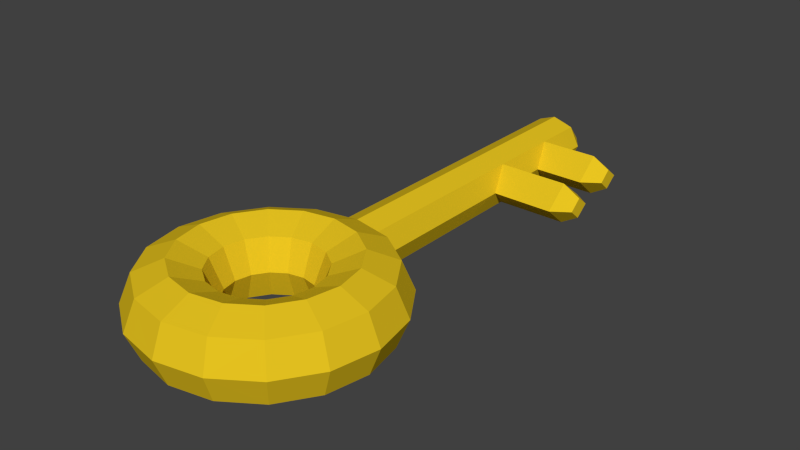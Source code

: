 # Source: key.blend  (saved by Blender 2.75.0; exported with 4.5.12 LTS)
import bpy
from mathutils import Matrix  # noqa: F401  (used for matrix-valued properties, if any)

bpy.ops.wm.read_factory_settings(use_empty=True)
scene = bpy.context.scene
scene.name = 'Scene'

# ---- collections
col_collection_1 = bpy.data.collections.new('Collection 1'); scene.collection.children.link(col_collection_1)

# ---- materials (node trees are filled in below, after node groups)
mat_material = bpy.data.materials.new('Material')
mat_material.alpha_threshold = 0.0
mat_material.use_transparent_shadow = False
mat_material.diffuse_color = (0.8, 0.5519, 0.01463, 1.0)
mat_material.specular_color = (1.0, 0.933, 0.3503)
mat_material.roughness = 0.5
mat_material.specular_intensity = 1.0

# ---- material node trees

# ---- world
world_world = bpy.data.worlds.new('World'); scene.world = world_world
world_world.color = (0.05088, 0.05088, 0.05088)
world_world.use_sun_shadow = False
world_world.sun_shadow_jitter_overblur = 0.0
world_world.cycles.sampling_method = 'MANUAL'
world_world.cycles.sample_map_resolution = 256

# ---- meshes
me_torus = bpy.data.meshes.new('Torus')
me_torus.from_pydata([(0.075, -0.1, 0.0), (0.06768, -0.1, 0.01768), (0.05, -0.1, 0.025), (0.03232, -0.1, 0.01768), (0.025, -0.1, 3.062e-18), (0.03232, -0.1, -0.01768), (0.05, -0.1, -0.025), (0.06768, -0.1, -0.01768), (0.06929, -0.0713, 0.0), (0.06253, -0.0741, 0.01768), (0.04619, -0.08087, 0.025), (0.02986, -0.08763, 0.01768), (0.0231, -0.09043, 3.062e-18), (0.02986, -0.08763, -0.01768), (0.04619, -0.08087, -0.025), (0.06253, -0.0741, -0.01768), (0.05303, -0.04697, 0.0), (0.04786, -0.05214, 0.01768), (0.03536, -0.06464, 0.025), (0.02286, -0.07714, 0.01768), (0.01768, -0.08232, 3.062e-18), (0.02286, -0.07714, -0.01768), (0.03536, -0.06464, -0.025), (0.04786, -0.05214, -0.01768), (0.0174, -0.03071, 0.0), (0.0259, -0.03747, 0.01768), (0.01913, -0.05381, 0.025), (0.01237, -0.07014, 0.01768), (0.009567, -0.0769, 3.062e-18), (0.01237, -0.07014, -0.01768), (0.01913, -0.05381, -0.025), (0.0259, -0.03747, -0.01768), (0.01196, 0.134, -0.01277), (5.42e-09, -0.03232, 0.01768), (4.47e-09, -0.05, 0.025), (2.98e-09, -0.06768, 0.01768), (2.235e-09, -0.075, 3.062e-18), (2.98e-09, -0.06768, -0.01768), (4.47e-09, -0.05, -0.025), (5.42e-09, -0.03232, -0.01768), (-0.0174, -0.03071, 0.0), (-0.0259, -0.03747, 0.01768), (-0.01913, -0.05381, 0.025), (-0.01237, -0.07014, 0.01768), (-0.009567, -0.0769, 3.062e-18), (-0.01237, -0.07014, -0.01768), (-0.01913, -0.05381, -0.025), (-0.0259, -0.03747, -0.01768), (-0.05303, -0.04697, 0.0), (-0.04786, -0.05214, 0.01768), (-0.03536, -0.06464, 0.025), (-0.02286, -0.07714, 0.01768), (-0.01768, -0.08232, 3.062e-18), (-0.02286, -0.07714, -0.01768), (-0.03536, -0.06464, -0.025), (-0.04786, -0.05214, -0.01768), (-0.06929, -0.0713, 0.0), (-0.06253, -0.0741, 0.01768), (-0.04619, -0.08087, 0.025), (-0.02986, -0.08763, 0.01768), (-0.0231, -0.09043, 3.062e-18), (-0.02986, -0.08763, -0.01768), (-0.04619, -0.08087, -0.025), (-0.06253, -0.0741, -0.01768), (-0.075, -0.1, 0.0), (-0.06768, -0.1, 0.01768), (-0.05, -0.1, 0.025), (-0.03232, -0.1, 0.01768), (-0.025, -0.1, 3.062e-18), (-0.03232, -0.1, -0.01768), (-0.05, -0.1, -0.025), (-0.06768, -0.1, -0.01768), (-0.06929, -0.1287, 0.0), (-0.06253, -0.1259, 0.01768), (-0.04619, -0.1191, 0.025), (-0.02986, -0.1124, 0.01768), (-0.0231, -0.1096, 3.062e-18), (-0.02986, -0.1124, -0.01768), (-0.04619, -0.1191, -0.025), (-0.06253, -0.1259, -0.01768), (-0.05303, -0.153, 0.0), (-0.04786, -0.1479, 0.01768), (-0.03536, -0.1354, 0.025), (-0.02286, -0.1229, 0.01768), (-0.01768, -0.1177, 3.062e-18), (-0.02286, -0.1229, -0.01768), (-0.03536, -0.1354, -0.025), (-0.04786, -0.1479, -0.01768), (-0.0287, -0.1693, 0.0), (-0.0259, -0.1625, 0.01768), (-0.01913, -0.1462, 0.025), (-0.01237, -0.1299, 0.01768), (-0.009567, -0.1231, 3.062e-18), (-0.01237, -0.1299, -0.01768), (-0.01913, -0.1462, -0.025), (-0.0259, -0.1625, -0.01768), (8.941e-09, -0.175, 0.0), (8.941e-09, -0.1677, 0.01768), (4.47e-09, -0.15, 0.025), (2.98e-09, -0.1323, 0.01768), (2.235e-09, -0.125, 3.062e-18), (2.98e-09, -0.1323, -0.01768), (4.47e-09, -0.15, -0.025), (8.941e-09, -0.1677, -0.01768), (0.0287, -0.1693, 0.0), (0.0259, -0.1625, 0.01768), (0.01913, -0.1462, 0.025), (0.01237, -0.1299, 0.01768), (0.009567, -0.1231, 3.062e-18), (0.01237, -0.1299, -0.01768), (0.01913, -0.1462, -0.025), (0.0259, -0.1625, -0.01768), (0.05303, -0.153, 0.0), (0.04786, -0.1479, 0.01768), (0.03536, -0.1354, 0.025), (0.02286, -0.1229, 0.01768), (0.01768, -0.1177, 3.062e-18), (0.02286, -0.1229, -0.01768), (0.03536, -0.1354, -0.025), (0.04786, -0.1479, -0.01768), (0.06929, -0.1287, 0.0), (0.06253, -0.1259, 0.01768), (0.04619, -0.1191, 0.025), (0.02986, -0.1124, 0.01768), (0.0231, -0.1096, 3.062e-18), (0.02986, -0.1124, -0.01768), (0.04619, -0.1191, -0.025), (0.06253, -0.1259, -0.01768), (0.0273, -0.03409, 0.008839), (0.01295, -0.0349, 0.01768), (-0.0273, -0.03409, 0.008839), (-0.01295, -0.0349, -0.01768), (0.01196, 0.134, 0.01277), (0.0174, 0.07319, -6.292e-10), (0.0273, -0.03409, -0.008839), (-0.0273, -0.03409, -0.008839), (-0.01295, -0.0349, 0.01768), (0.01196, 0.08772, 0.01277), (0.01295, -0.0349, -0.01768), (0.01196, 0.08772, -0.01277), (-0.01196, -0.03138, -0.01277), (-0.01196, -0.03138, 0.01277), (0.01196, -0.03138, -0.01277), (0.01196, -0.03138, 0.01277), (2.24e-08, 0.1779, 0.008839), (2.24e-08, 0.1638, 0.01768), (0.0174, 0.1673, -1.367e-09), (0.01196, 0.1658, -0.01277), (2.24e-08, 0.1779, -0.008839), (2.24e-08, 0.1638, -0.01768), (0.0087, 0.1796, -1.367e-09), (0.0005026, 0.1828, -0.0002224), (-0.0087, 0.1796, -1.367e-09), (0.01196, 0.1658, 0.01277), (-0.01196, 0.1658, -0.01277), (-0.01196, 0.1658, 0.01277), (-0.0174, 0.1673, -1.367e-09), (0.0174, 0.1193, -9.495e-10), (0.0174, 0.1505, -1.268e-09), (0.0174, 0.1038, -9.407e-10), (0.04834, 0.1194, -8.962e-10), (0.04834, 0.1341, -0.01272), (0.05591, 0.1039, -9.788e-10), (0.05591, 0.08779, 0.01272), (0.04834, 0.1503, -1.236e-09), (0.05591, 0.07303, -6.385e-10), (0.04834, 0.1341, 0.01272), (0.05591, 0.08779, -0.01272), (0.05923, 0.127, -9.885e-10), (0.05923, 0.1343, -0.006361), (0.0668, 0.09601, -8.702e-10), (0.0668, 0.08796, 0.006361), (0.05923, 0.1424, -1.159e-09), (0.0668, 0.08058, -7e-10), (0.05923, 0.1343, 0.006361), (0.0668, 0.08796, -0.006361), (0.0174, 0.02124, -3.146e-10), (1.391e-08, 0.06576, 0.01768), (-0.01196, 0.06723, -0.01277), (0.01196, 0.02817, -0.01277), (1.391e-08, 0.06576, -0.01768), (0.01196, 0.02817, 0.01277), (-0.0174, 0.06828, -6.833e-10), (-0.01196, 0.06723, 0.01277), (1.816e-08, 0.1148, 0.01768), (-0.01196, 0.1165, -0.01277), (1.816e-08, 0.1148, -0.01768), (-0.01196, 0.1165, 0.01277), (0.0174, 0.1115, -9.451e-10), (0.01196, 0.1109, -0.01277), (0.01468, 0.1189, -0.006387), (0.01196, 0.1109, 0.01277), (-0.0174, 0.1178, -1.025e-09), (0.01196, -0.001603, -0.01277), (0.01196, -0.001603, 0.01277), (-0.0174, 0.01878, -3.416e-10), (0.0174, -0.004734, -1.573e-10), (9.666e-09, 0.01672, 0.01768), (-0.01196, 0.01793, -0.01277), (9.666e-09, 0.01672, -0.01768), (-0.01196, 0.01793, 0.01277)], [], [(0, 8, 9), (9, 10, 2), (2, 10, 11), (11, 12, 4), (12, 13, 5), (13, 14, 6), (6, 14, 15), (0, 7, 15), (16, 17, 9), (17, 18, 10), (10, 18, 19), (19, 20, 12), (12, 20, 21), (21, 22, 14), (14, 22, 23), (23, 16, 8), (17, 128, 25), (25, 26, 18), (18, 26, 27), (27, 28, 20), (20, 28, 29), (29, 30, 22), (22, 30, 31), (16, 134, 24), (153, 150, 144), (26, 129, 34), (34, 35, 27), (27, 35, 36), (36, 37, 29), (29, 37, 38), (30, 38, 138), (151, 152, 144), (141, 130, 41), (34, 136, 42), (34, 42, 43), (35, 43, 44), (44, 45, 37), (45, 46, 38), (38, 46, 131), (151, 148, 152), (48, 49, 130), (49, 50, 42), (50, 51, 43), (51, 52, 44), (44, 52, 53), (45, 53, 54), (46, 54, 55), (55, 48, 135), (48, 56, 57), (49, 57, 58), (58, 59, 51), (59, 60, 52), (52, 60, 61), (53, 61, 62), (62, 63, 55), (63, 56, 48), (56, 64, 65), (57, 65, 66), (66, 67, 59), (67, 68, 60), (68, 69, 61), (61, 69, 70), (70, 71, 63), (71, 64, 56), (64, 72, 73), (73, 74, 66), (66, 74, 75), (75, 76, 68), (68, 76, 77), (77, 78, 70), (70, 78, 79), (79, 72, 64), (72, 80, 81), (81, 82, 74), (74, 82, 83), (83, 84, 76), (76, 84, 85), (85, 86, 78), (78, 86, 87), (87, 80, 72), (80, 88, 89), (89, 90, 82), (82, 90, 91), (91, 92, 84), (84, 92, 93), (93, 94, 86), (86, 94, 95), (95, 88, 80), (96, 97, 89), (97, 98, 90), (98, 99, 91), (91, 99, 100), (100, 101, 93), (93, 101, 102), (94, 102, 103), (95, 103, 96), (96, 104, 105), (97, 105, 106), (98, 106, 107), (107, 108, 100), (100, 108, 109), (109, 110, 102), (110, 111, 103), (111, 104, 96), (104, 112, 113), (113, 114, 106), (114, 115, 107), (115, 116, 108), (116, 117, 109), (109, 117, 118), (110, 118, 119), (119, 112, 104), (112, 120, 121), (121, 122, 114), (122, 123, 115), (115, 123, 124), (124, 125, 117), (117, 125, 126), (118, 126, 127), (127, 120, 112), (0, 1, 121), (1, 2, 122), (2, 3, 123), (123, 3, 4), (4, 5, 125), (5, 6, 126), (126, 6, 7), (7, 0, 120), (147, 148, 150), (39, 131, 140), (47, 135, 140), (141, 136, 33), (142, 24, 134), (31, 138, 142), (187, 184, 145), (143, 129, 25), (128, 24, 143), (192, 156, 154), (129, 143, 33), (185, 154, 149), (138, 39, 142), (130, 141, 40), (135, 40, 140), (192, 187, 155), (153, 144, 145), (148, 151, 150), (153, 146, 150), (148, 154, 152), (152, 155, 144), (147, 150, 146), (149, 148, 147), (150, 151, 144), (148, 149, 154), (144, 155, 145), (154, 156, 152), (155, 152, 156), (190, 32, 157), (157, 160, 166), (158, 132, 166), (158, 164, 161), (157, 32, 161), (186, 149, 32), (158, 146, 153), (159, 139, 189), (161, 164, 172), (166, 174, 172), (145, 132, 153), (133, 139, 167), (159, 137, 163), (133, 165, 163), (169, 172, 174), (171, 173, 175), (161, 169, 168), (167, 162, 170), (166, 160, 168), (163, 165, 173), (163, 171, 170), (167, 175, 173), (191, 188, 157), (179, 139, 133), (159, 162, 167), (158, 32, 147), (181, 176, 133), (194, 196, 176), (193, 179, 176), (197, 194, 181), (199, 180, 179), (195, 200, 183), (198, 178, 180), (195, 182, 178), (200, 197, 177), (159, 188, 191), (184, 137, 191), (32, 190, 189), (180, 186, 139), (159, 190, 188), (182, 183, 187), (178, 185, 186), (182, 192, 185), (183, 177, 184), (141, 33, 197), (40, 195, 198), (140, 198, 199), (40, 141, 200), (39, 199, 193), (33, 143, 194), (142, 193, 196), (143, 24, 196), (1, 0, 9), (1, 9, 2), (3, 2, 11), (3, 11, 4), (4, 12, 5), (5, 13, 6), (7, 6, 15), (8, 0, 15), (8, 16, 9), (9, 17, 10), (11, 10, 19), (11, 19, 12), (13, 12, 21), (13, 21, 14), (15, 14, 23), (15, 23, 8), (128, 17, 16), (16, 24, 128), (17, 25, 18), (19, 18, 27), (19, 27, 20), (21, 20, 29), (21, 29, 22), (23, 22, 31), (134, 16, 23), (23, 31, 134), (129, 26, 25), (129, 33, 34), (26, 34, 27), (28, 27, 36), (28, 36, 29), (30, 29, 38), (138, 31, 30), (38, 39, 138), (136, 141, 41), (136, 34, 33), (136, 41, 42), (35, 34, 43), (36, 35, 44), (36, 44, 37), (37, 45, 38), (131, 39, 38), (46, 47, 131), (49, 41, 130), (130, 40, 48), (41, 49, 42), (42, 50, 43), (43, 51, 44), (45, 44, 53), (46, 45, 54), (47, 46, 55), (48, 40, 135), (135, 47, 55), (49, 48, 57), (50, 49, 58), (50, 58, 51), (51, 59, 52), (53, 52, 61), (54, 53, 62), (54, 62, 55), (55, 63, 48), (57, 56, 65), (58, 57, 66), (58, 66, 59), (59, 67, 60), (60, 68, 61), (62, 61, 70), (62, 70, 63), (63, 71, 56), (65, 64, 73), (65, 73, 66), (67, 66, 75), (67, 75, 68), (69, 68, 77), (69, 77, 70), (71, 70, 79), (71, 79, 64), (73, 72, 81), (73, 81, 74), (75, 74, 83), (75, 83, 76), (77, 76, 85), (77, 85, 78), (79, 78, 87), (79, 87, 72), (81, 80, 89), (81, 89, 82), (83, 82, 91), (83, 91, 84), (85, 84, 93), (85, 93, 86), (87, 86, 95), (87, 95, 80), (88, 96, 89), (89, 97, 90), (90, 98, 91), (92, 91, 100), (92, 100, 93), (94, 93, 102), (95, 94, 103), (88, 95, 96), (97, 96, 105), (98, 97, 106), (99, 98, 107), (99, 107, 100), (101, 100, 109), (101, 109, 102), (102, 110, 103), (103, 111, 96), (105, 104, 113), (105, 113, 106), (106, 114, 107), (107, 115, 108), (108, 116, 109), (110, 109, 118), (111, 110, 119), (111, 119, 104), (113, 112, 121), (113, 121, 114), (114, 122, 115), (116, 115, 124), (116, 124, 117), (118, 117, 126), (119, 118, 127), (119, 127, 112), (120, 0, 121), (121, 1, 122), (122, 2, 123), (124, 123, 4), (124, 4, 125), (125, 5, 126), (127, 126, 7), (127, 7, 120), (131, 47, 140), (134, 31, 142), (155, 187, 145), (128, 143, 25), (185, 192, 154), (186, 185, 149), (156, 192, 155), (188, 190, 157), (132, 157, 166), (164, 158, 166), (32, 158, 161), (160, 157, 161), (149, 147, 32), (32, 189, 186), (132, 158, 153), (190, 159, 189), (169, 161, 172), (164, 166, 172), (132, 145, 184), (184, 191, 132), (165, 133, 167), (162, 159, 163), (137, 133, 163), (168, 169, 174), (170, 171, 175), (160, 161, 168), (175, 167, 170), (174, 166, 168), (171, 163, 173), (162, 163, 170), (165, 167, 173), (132, 191, 157), (176, 179, 133), (139, 159, 167), (146, 158, 147), (137, 181, 133), (181, 194, 176), (196, 193, 176), (177, 197, 181), (193, 199, 179), (182, 195, 183), (199, 198, 180), (198, 195, 178), (183, 200, 177), (137, 159, 191), (137, 184, 177), (177, 181, 137), (186, 189, 139), (139, 179, 180), (192, 182, 187), (180, 178, 186), (178, 182, 185), (187, 183, 184), (200, 141, 197), (140, 40, 198), (39, 140, 199), (195, 40, 200), (142, 39, 193), (197, 33, 194), (24, 142, 196), (194, 143, 196)])
me_torus.materials.append(mat_material)
me_torus.use_remesh_preserve_volume = False
me_torus.use_remesh_preserve_attributes = False
me_torus.use_mirror_vertex_groups = False
me_torus.update()

# ---- objects
ob_torus = bpy.data.objects.new('Torus', me_torus)

# ---- transforms, parenting, visibility, modifiers, constraints
ob_torus.location = (0.0, 0.0, 0.0)
ob_torus.lineart.crease_threshold = 0.0

# ---- collection membership
col_collection_1.objects.link(ob_torus)

# ---- scene / render settings (as saved in the file)
scene.frame_start = 1; scene.frame_end = 250; scene.frame_set(1)
scene.render.engine = 'BLENDER_EEVEE_NEXT'
scene.render.resolution_percentage = 50
scene.render.dither_intensity = 0.0
scene.cycles.use_denoising = False
scene.cycles.samples = 10
scene.cycles.sampling_pattern = 'TABULATED_SOBOL'
scene.cycles.light_sampling_threshold = 0.0
scene.cycles.use_adaptive_sampling = False
scene.cycles.use_light_tree = False
scene.cycles.blur_glossy = 0.0
scene.cycles.pixel_filter_type = 'GAUSSIAN'
scene.cycles.sample_clamp_indirect = 0.0
scene.view_settings.view_transform = 'Standard'
bpy.context.view_layer.update()

# ---- added for rendering (the .blend has no active camera and no usable light): camera, sun
cam_auto = bpy.data.cameras.new('AutoCamera')
cam_auto.lens = 50.0
cam_auto.sensor_width = 36.0
cam_auto.clip_end = 1000.0
ob_auto_camera = bpy.data.objects.new('AutoCamera', cam_auto)
scene.collection.objects.link(ob_auto_camera)
ob_auto_camera.location = (0.361936, -0.430418, 0.289549)
ob_auto_camera.rotation_euler = (1.09748, -7.21219e-08, 0.694738)
scene.camera = ob_auto_camera
light_auto_sun = bpy.data.lights.new('AutoSun', 'SUN')
light_auto_sun.energy = 3.0
light_auto_sun.angle = 0.0523599
ob_auto_sun = bpy.data.objects.new('AutoSun', light_auto_sun)
scene.collection.objects.link(ob_auto_sun)
ob_auto_sun.rotation_euler = (0.872665, 0.174533, 0.523599)
bpy.context.view_layer.update()
